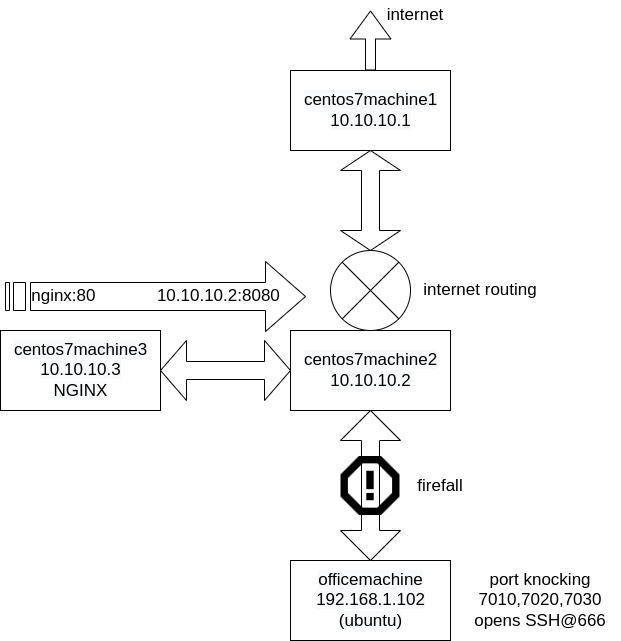

The diagram above was exported from draw.io. Its source (the exported page's mxGraphModel, read from the mxfile embedded in the PNG):
<mxGraphModel dx="1388" dy="784" grid="1" gridSize="10" guides="1" tooltips="1" connect="1" arrows="1" fold="1" page="1" pageScale="1" pageWidth="850" pageHeight="1100" math="0" shadow="0">
  <root>
    <mxCell id="0" />
    <mxCell id="1" parent="0" />
    <mxCell id="SHlzAIBdAH4wMVIJtB2j-5" value="&lt;span style=&quot;color: rgb(0 , 0 , 0) ; font-family: &amp;#34;helvetica&amp;#34; ; font-size: 17px ; font-style: normal ; font-weight: 400 ; letter-spacing: normal ; text-align: center ; text-indent: 0px ; text-transform: none ; word-spacing: 0px ; background-color: rgb(248 , 249 , 250) ; display: inline ; float: none&quot;&gt;centos7machine1&lt;br&gt;10.10.10.1&lt;br&gt;&lt;/span&gt;" style="verticalLabelPosition=middle;verticalAlign=middle;html=1;shape=mxgraph.basic.rect;fillColor2=none;strokeWidth=1;size=20;indent=5;fontFamily=Helvetica;labelPosition=center;align=center;fontSize=17;" vertex="1" parent="1">
      <mxGeometry x="360" y="80" width="160" height="80" as="geometry" />
    </mxCell>
    <mxCell id="SHlzAIBdAH4wMVIJtB2j-10" value="&lt;span style=&quot;color: rgb(0 , 0 , 0) ; font-family: &amp;#34;helvetica&amp;#34; ; font-size: 17px ; font-style: normal ; font-weight: 400 ; letter-spacing: normal ; text-align: center ; text-indent: 0px ; text-transform: none ; word-spacing: 0px ; background-color: rgb(248 , 249 , 250) ; display: inline ; float: none&quot;&gt;centos7machine2&lt;br&gt;10.10.10.2&lt;br&gt;&lt;/span&gt;" style="verticalLabelPosition=middle;verticalAlign=middle;html=1;shape=mxgraph.basic.rect;fillColor2=none;strokeWidth=1;size=20;indent=5;fontFamily=Helvetica;labelPosition=center;align=center;fontSize=17;" vertex="1" parent="1">
      <mxGeometry x="360" y="340" width="160" height="80" as="geometry" />
    </mxCell>
    <mxCell id="SHlzAIBdAH4wMVIJtB2j-11" value="" style="shape=sumEllipse;perimeter=ellipsePerimeter;whiteSpace=wrap;html=1;backgroundOutline=1;fontFamily=Helvetica;fontSize=17;" vertex="1" parent="1">
      <mxGeometry x="400" y="260" width="80" height="80" as="geometry" />
    </mxCell>
    <mxCell id="SHlzAIBdAH4wMVIJtB2j-12" value="" style="shape=doubleArrow;whiteSpace=wrap;html=1;fontFamily=Helvetica;fontSize=17;rotation=90;" vertex="1" parent="1">
      <mxGeometry x="390" y="180" width="100" height="60" as="geometry" />
    </mxCell>
    <mxCell id="SHlzAIBdAH4wMVIJtB2j-13" value="&lt;span style=&quot;color: rgb(0 , 0 , 0) ; font-family: &amp;#34;helvetica&amp;#34; ; font-size: 17px ; font-style: normal ; font-weight: 400 ; letter-spacing: normal ; text-align: center ; text-indent: 0px ; text-transform: none ; word-spacing: 0px ; background-color: rgb(248 , 249 , 250) ; display: inline ; float: none&quot;&gt;centos7machine3&lt;br&gt;10.10.10.3&lt;br&gt;NGINX&lt;br&gt;&lt;/span&gt;" style="verticalLabelPosition=middle;verticalAlign=middle;html=1;shape=mxgraph.basic.rect;fillColor2=none;strokeWidth=1;size=20;indent=5;fontFamily=Helvetica;labelPosition=center;align=center;fontSize=17;" vertex="1" parent="1">
      <mxGeometry x="70" y="340" width="160" height="80" as="geometry" />
    </mxCell>
    <mxCell id="SHlzAIBdAH4wMVIJtB2j-14" value="" style="shape=doubleArrow;whiteSpace=wrap;html=1;fontFamily=Helvetica;fontSize=17;rotation=-180;" vertex="1" parent="1">
      <mxGeometry x="230" y="350" width="130" height="60" as="geometry" />
    </mxCell>
    <mxCell id="SHlzAIBdAH4wMVIJtB2j-16" value="nginx:80&amp;nbsp; &amp;nbsp; &amp;nbsp; &amp;nbsp; &amp;nbsp; &amp;nbsp; &amp;nbsp;10.10.10.2:8080" style="html=1;shadow=0;dashed=0;align=center;verticalAlign=middle;shape=mxgraph.arrows2.stripedArrow;dy=0.6;dx=40;notch=25;fontFamily=Helvetica;fontSize=17;" vertex="1" parent="1">
      <mxGeometry x="75" y="271" width="300" height="70" as="geometry" />
    </mxCell>
    <mxCell id="SHlzAIBdAH4wMVIJtB2j-19" value="&lt;span style=&quot;color: rgb(0 , 0 , 0) ; font-family: &amp;#34;helvetica&amp;#34; ; font-size: 17px ; font-style: normal ; font-weight: 400 ; letter-spacing: normal ; text-align: center ; text-indent: 0px ; text-transform: none ; word-spacing: 0px ; background-color: rgb(248 , 249 , 250) ; display: inline ; float: none&quot;&gt;officemachine&lt;br&gt;192.168.1.102&lt;br&gt;(ubuntu)&lt;br&gt;&lt;/span&gt;" style="verticalLabelPosition=middle;verticalAlign=middle;html=1;shape=mxgraph.basic.rect;fillColor2=none;strokeWidth=1;size=20;indent=5;fontFamily=Helvetica;labelPosition=center;align=center;fontSize=17;" vertex="1" parent="1">
      <mxGeometry x="360" y="570" width="160" height="80" as="geometry" />
    </mxCell>
    <mxCell id="SHlzAIBdAH4wMVIJtB2j-20" value="" style="shape=doubleArrow;whiteSpace=wrap;html=1;fontFamily=Helvetica;fontSize=17;rotation=90;" vertex="1" parent="1">
      <mxGeometry x="365" y="465" width="150" height="60" as="geometry" />
    </mxCell>
    <mxCell id="SHlzAIBdAH4wMVIJtB2j-22" value="" style="shape=flexArrow;endArrow=classic;html=1;rounded=0;fontFamily=Helvetica;fontSize=17;endWidth=30;endSize=9;" edge="1" parent="1">
      <mxGeometry width="50" height="50" relative="1" as="geometry">
        <mxPoint x="440" y="80" as="sourcePoint" />
        <mxPoint x="440" y="20" as="targetPoint" />
      </mxGeometry>
    </mxCell>
    <mxCell id="SHlzAIBdAH4wMVIJtB2j-23" value="internet" style="text;html=1;strokeColor=none;fillColor=none;align=center;verticalAlign=middle;whiteSpace=wrap;rounded=0;fontFamily=Helvetica;fontSize=17;" vertex="1" parent="1">
      <mxGeometry x="455" y="10" width="60" height="30" as="geometry" />
    </mxCell>
    <mxCell id="SHlzAIBdAH4wMVIJtB2j-24" value="port knocking 7010,7020,7030&lt;br&gt;opens SSH@666" style="text;html=1;strokeColor=none;fillColor=none;align=center;verticalAlign=middle;whiteSpace=wrap;rounded=0;fontFamily=Helvetica;fontSize=17;" vertex="1" parent="1">
      <mxGeometry x="530" y="570" width="160" height="80" as="geometry" />
    </mxCell>
    <mxCell id="SHlzAIBdAH4wMVIJtB2j-25" value="internet routing" style="text;html=1;strokeColor=none;fillColor=none;align=center;verticalAlign=middle;whiteSpace=wrap;rounded=0;fontFamily=Helvetica;fontSize=17;" vertex="1" parent="1">
      <mxGeometry x="480" y="285" width="140" height="30" as="geometry" />
    </mxCell>
    <mxCell id="SHlzAIBdAH4wMVIJtB2j-26" value="" style="shape=image;html=1;verticalAlign=top;verticalLabelPosition=bottom;labelBackgroundColor=#ffffff;imageAspect=0;aspect=fixed;image=https://cdn0.iconfinder.com/data/icons/octicons/1024/stop-128.png;fontFamily=Helvetica;fontSize=17;" vertex="1" parent="1">
      <mxGeometry x="410.5" y="466" width="59" height="59" as="geometry" />
    </mxCell>
    <mxCell id="SHlzAIBdAH4wMVIJtB2j-27" value="firefall" style="text;html=1;strokeColor=none;fillColor=none;align=center;verticalAlign=middle;whiteSpace=wrap;rounded=0;fontFamily=Helvetica;fontSize=17;" vertex="1" parent="1">
      <mxGeometry x="480" y="481" width="60" height="30" as="geometry" />
    </mxCell>
  </root>
</mxGraphModel>